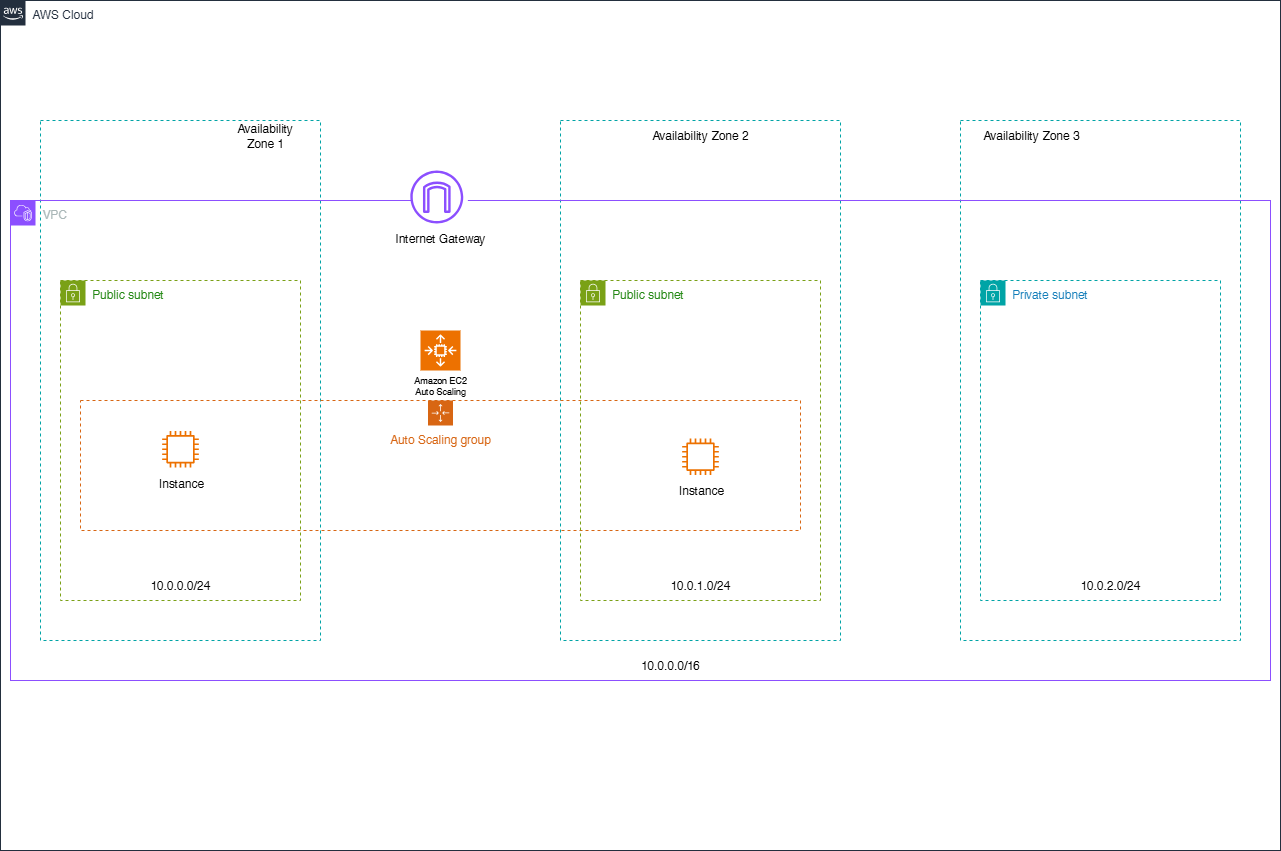

The diagram above was exported from draw.io. Its source (the exported page's mxGraphModel, read from the mxfile embedded in the PNG):
<mxGraphModel dx="1426" dy="743" grid="1" gridSize="10" guides="1" tooltips="1" connect="1" arrows="1" fold="1" page="1" pageScale="1" pageWidth="827" pageHeight="1169" math="0" shadow="0">
  <root>
    <mxCell id="0" />
    <mxCell id="1" parent="0" />
    <mxCell id="OT6eW6qLC5CklDIBFMWK-52" value="" style="group" parent="1" vertex="1" connectable="0">
      <mxGeometry x="640" y="120" width="280" height="520" as="geometry" />
    </mxCell>
    <mxCell id="OT6eW6qLC5CklDIBFMWK-22" value="" style="rounded=0;whiteSpace=wrap;html=1;dashed=1;strokeColor=light-dark(#00a4a6, #131313);align=center;verticalAlign=middle;fontFamily=Helvetica;fontSize=12;fontColor=default;fillColor=none;" parent="OT6eW6qLC5CklDIBFMWK-52" vertex="1">
      <mxGeometry width="280" height="520" as="geometry" />
    </mxCell>
    <mxCell id="OT6eW6qLC5CklDIBFMWK-26" value="Availability Zone 2" style="text;html=1;align=center;verticalAlign=middle;whiteSpace=wrap;rounded=0;" parent="OT6eW6qLC5CklDIBFMWK-52" vertex="1">
      <mxGeometry x="90" width="100" height="30" as="geometry" />
    </mxCell>
    <mxCell id="OT6eW6qLC5CklDIBFMWK-49" value="10.0.1.0/24" style="text;html=1;align=center;verticalAlign=middle;whiteSpace=wrap;rounded=0;" parent="OT6eW6qLC5CklDIBFMWK-52" vertex="1">
      <mxGeometry x="110.00000000000011" y="450" width="60" height="30" as="geometry" />
    </mxCell>
    <mxCell id="OT6eW6qLC5CklDIBFMWK-21" value="" style="rounded=0;whiteSpace=wrap;html=1;fillColor=none;strokeColor=light-dark(#00a4a6, #131313);dashed=1;" parent="1" vertex="1">
      <mxGeometry x="120" y="120" width="280" height="520" as="geometry" />
    </mxCell>
    <mxCell id="OT6eW6qLC5CklDIBFMWK-11" value="" style="rounded=0;whiteSpace=wrap;html=1;fillColor=none;dashed=1;strokeColor=light-dark(#7aa116, #e6e3ef);" parent="1" vertex="1">
      <mxGeometry x="140" y="280" width="240" height="320" as="geometry" />
    </mxCell>
    <mxCell id="OT6eW6qLC5CklDIBFMWK-23" value="" style="rounded=0;whiteSpace=wrap;html=1;dashed=1;strokeColor=light-dark(#00a4a6, #131313);align=center;verticalAlign=middle;fontFamily=Helvetica;fontSize=12;fontColor=default;fillColor=none;" parent="1" vertex="1">
      <mxGeometry x="1040" y="120" width="280" height="520" as="geometry" />
    </mxCell>
    <mxCell id="OT6eW6qLC5CklDIBFMWK-1" value="AWS Cloud" style="points=[[0,0],[0.25,0],[0.5,0],[0.75,0],[1,0],[1,0.25],[1,0.5],[1,0.75],[1,1],[0.75,1],[0.5,1],[0.25,1],[0,1],[0,0.75],[0,0.5],[0,0.25]];outlineConnect=0;gradientColor=none;html=1;whiteSpace=wrap;fontSize=12;fontStyle=0;container=0;pointerEvents=0;collapsible=0;recursiveResize=0;shape=mxgraph.aws4.group;grIcon=mxgraph.aws4.group_aws_cloud_alt;strokeColor=#232F3E;fillColor=none;verticalAlign=top;align=left;spacingLeft=30;fontColor=#232F3E;dashed=0;" parent="1" vertex="1">
      <mxGeometry x="80" width="1280" height="850" as="geometry" />
    </mxCell>
    <mxCell id="OT6eW6qLC5CklDIBFMWK-27" value="Availability Zone 3" style="text;html=1;align=center;verticalAlign=middle;whiteSpace=wrap;rounded=0;" parent="1" vertex="1">
      <mxGeometry x="1061" y="120" width="100" height="30" as="geometry" />
    </mxCell>
    <mxCell id="OT6eW6qLC5CklDIBFMWK-2" value="VPC" style="points=[[0,0],[0.25,0],[0.5,0],[0.75,0],[1,0],[1,0.25],[1,0.5],[1,0.75],[1,1],[0.75,1],[0.5,1],[0.25,1],[0,1],[0,0.75],[0,0.5],[0,0.25]];outlineConnect=0;gradientColor=none;html=1;whiteSpace=wrap;fontSize=12;fontStyle=0;container=0;pointerEvents=0;collapsible=0;recursiveResize=0;shape=mxgraph.aws4.group;grIcon=mxgraph.aws4.group_vpc2;strokeColor=#8C4FFF;fillColor=none;verticalAlign=top;align=left;spacingLeft=30;fontColor=#AAB7B8;dashed=0;" parent="1" vertex="1">
      <mxGeometry x="90" y="200" width="1260" height="480" as="geometry" />
    </mxCell>
    <mxCell id="OT6eW6qLC5CklDIBFMWK-4" value="Private subnet" style="points=[[0,0],[0.25,0],[0.5,0],[0.75,0],[1,0],[1,0.25],[1,0.5],[1,0.75],[1,1],[0.75,1],[0.5,1],[0.25,1],[0,1],[0,0.75],[0,0.5],[0,0.25]];outlineConnect=0;gradientColor=none;html=1;whiteSpace=wrap;fontSize=12;fontStyle=0;container=1;pointerEvents=0;collapsible=0;recursiveResize=0;shape=mxgraph.aws4.group;grIcon=mxgraph.aws4.group_security_group;grStroke=0;strokeColor=#00A4A6;fillColor=none;verticalAlign=top;align=left;spacingLeft=30;fontColor=#147EBA;dashed=0;fillStyle=auto;" parent="1" vertex="1">
      <mxGeometry x="1060" y="280" width="240" height="320" as="geometry" />
    </mxCell>
    <mxCell id="OT6eW6qLC5CklDIBFMWK-50" value="10.0.2.0/24" style="text;html=1;align=center;verticalAlign=middle;whiteSpace=wrap;rounded=0;" parent="OT6eW6qLC5CklDIBFMWK-4" vertex="1">
      <mxGeometry x="100" y="290" width="60" height="30" as="geometry" />
    </mxCell>
    <mxCell id="OT6eW6qLC5CklDIBFMWK-10" value="" style="rounded=0;whiteSpace=wrap;html=1;fillColor=none;dashed=1;strokeColor=light-dark(#00a4a6, #131313);" parent="OT6eW6qLC5CklDIBFMWK-4" vertex="1">
      <mxGeometry width="240" height="320" as="geometry" />
    </mxCell>
    <mxCell id="OT6eW6qLC5CklDIBFMWK-15" value="10.0.0.0/16" style="text;html=1;align=center;verticalAlign=middle;whiteSpace=wrap;rounded=0;" parent="1" vertex="1">
      <mxGeometry x="720" y="650" width="60" height="30" as="geometry" />
    </mxCell>
    <mxCell id="OT6eW6qLC5CklDIBFMWK-48" value="10.0.0.0/24" style="text;html=1;align=center;verticalAlign=middle;whiteSpace=wrap;rounded=0;" parent="1" vertex="1">
      <mxGeometry x="230" y="570" width="60" height="30" as="geometry" />
    </mxCell>
    <mxCell id="OT6eW6qLC5CklDIBFMWK-54" value="" style="group" parent="1" vertex="1" connectable="0">
      <mxGeometry x="470" y="170" width="100" height="82.94" as="geometry" />
    </mxCell>
    <mxCell id="OT6eW6qLC5CklDIBFMWK-20" value="" style="group" parent="OT6eW6qLC5CklDIBFMWK-54" vertex="1" connectable="0">
      <mxGeometry x="19.83651162790693" width="60.32831737346101" height="52.94117647058824" as="geometry" />
    </mxCell>
    <mxCell id="OT6eW6qLC5CklDIBFMWK-14" value="" style="rounded=0;whiteSpace=wrap;html=1;strokeColor=none;" parent="OT6eW6qLC5CklDIBFMWK-20" vertex="1">
      <mxGeometry x="1.6751162790697987" width="55.83720930232558" height="50" as="geometry" />
    </mxCell>
    <mxCell id="OT6eW6qLC5CklDIBFMWK-13" value="" style="sketch=0;outlineConnect=0;fontColor=#232F3E;gradientColor=none;fillColor=#8C4FFF;strokeColor=none;dashed=0;verticalLabelPosition=bottom;verticalAlign=top;align=center;html=1;fontSize=12;fontStyle=0;aspect=fixed;pointerEvents=1;shape=mxgraph.aws4.internet_gateway;fillStyle=auto;" parent="OT6eW6qLC5CklDIBFMWK-20" vertex="1">
      <mxGeometry width="52.94117647058824" height="52.94117647058824" as="geometry" />
    </mxCell>
    <mxCell id="OT6eW6qLC5CklDIBFMWK-24" value="Internet Gateway" style="text;html=1;align=center;verticalAlign=middle;whiteSpace=wrap;rounded=0;" parent="OT6eW6qLC5CklDIBFMWK-54" vertex="1">
      <mxGeometry y="52.94" width="100" height="30" as="geometry" />
    </mxCell>
    <mxCell id="OT6eW6qLC5CklDIBFMWK-58" value="Auto Scaling group" style="points=[[0,0],[0.25,0],[0.5,0],[0.75,0],[1,0],[1,0.25],[1,0.5],[1,0.75],[1,1],[0.75,1],[0.5,1],[0.25,1],[0,1],[0,0.75],[0,0.5],[0,0.25]];outlineConnect=0;gradientColor=none;html=1;whiteSpace=wrap;fontSize=12;fontStyle=0;container=1;pointerEvents=0;collapsible=0;recursiveResize=0;shape=mxgraph.aws4.groupCenter;grIcon=mxgraph.aws4.group_auto_scaling_group;grStroke=1;strokeColor=#D86613;fillColor=none;verticalAlign=top;align=center;fontColor=#D86613;dashed=1;spacingTop=25;" parent="1" vertex="1">
      <mxGeometry x="160" y="400" width="720" height="130" as="geometry" />
    </mxCell>
    <mxCell id="OT6eW6qLC5CklDIBFMWK-25" value="Availability Zone 1" style="text;html=1;align=center;verticalAlign=middle;whiteSpace=wrap;rounded=0;" parent="1" vertex="1">
      <mxGeometry x="315" y="120" width="60" height="30" as="geometry" />
    </mxCell>
    <mxCell id="OT6eW6qLC5CklDIBFMWK-59" value="" style="shape=image;verticalLabelPosition=bottom;labelBackgroundColor=default;verticalAlign=top;aspect=fixed;imageAspect=0;editableCssRules=.*;image=data:image/svg+xml,(base64 omitted: 1252 chars);" parent="1" vertex="1">
      <mxGeometry x="241.25" y="430" width="37.5" height="37.5" as="geometry" />
    </mxCell>
    <mxCell id="OT6eW6qLC5CklDIBFMWK-61" value="Instance" style="text;html=1;align=center;verticalAlign=middle;whiteSpace=wrap;rounded=0;" parent="1" vertex="1">
      <mxGeometry x="242.75" y="467.5" width="36" height="30" as="geometry" />
    </mxCell>
    <mxCell id="OT6eW6qLC5CklDIBFMWK-55" value="" style="sketch=0;points=[[0,0,0],[0.25,0,0],[0.5,0,0],[0.75,0,0],[1,0,0],[0,1,0],[0.25,1,0],[0.5,1,0],[0.75,1,0],[1,1,0],[0,0.25,0],[0,0.5,0],[0,0.75,0],[1,0.25,0],[1,0.5,0],[1,0.75,0]];outlineConnect=0;fontColor=#232F3E;fillColor=#ED7100;strokeColor=#ffffff;dashed=0;verticalLabelPosition=bottom;verticalAlign=top;align=center;html=1;fontSize=12;fontStyle=0;aspect=fixed;shape=mxgraph.aws4.resourceIcon;resIcon=mxgraph.aws4.auto_scaling2;" parent="1" vertex="1">
      <mxGeometry x="500" y="330" width="40" height="40" as="geometry" />
    </mxCell>
    <mxCell id="OT6eW6qLC5CklDIBFMWK-56" value="Amazon EC2&lt;div&gt;Auto Scaling&lt;/div&gt;" style="text;html=1;align=center;verticalAlign=middle;whiteSpace=wrap;rounded=0;fontSize=9;" parent="1" vertex="1">
      <mxGeometry x="465" y="370" width="110" height="30" as="geometry" />
    </mxCell>
    <mxCell id="OT6eW6qLC5CklDIBFMWK-12" value="Public subnet" style="points=[[0,0],[0.25,0],[0.5,0],[0.75,0],[1,0],[1,0.25],[1,0.5],[1,0.75],[1,1],[0.75,1],[0.5,1],[0.25,1],[0,1],[0,0.75],[0,0.5],[0,0.25]];outlineConnect=0;gradientColor=none;html=1;whiteSpace=wrap;fontSize=12;fontStyle=0;container=1;pointerEvents=0;collapsible=0;recursiveResize=0;shape=mxgraph.aws4.group;grIcon=mxgraph.aws4.group_security_group;grStroke=0;strokeColor=#7AA116;fillColor=none;verticalAlign=top;align=left;spacingLeft=30;fontColor=#248814;dashed=0;" parent="1" vertex="1">
      <mxGeometry x="140" y="280" width="240" height="320" as="geometry" />
    </mxCell>
    <mxCell id="HI-HZ8JaPLjypUEWnagh-9" value="Public subnet" style="points=[[0,0],[0.25,0],[0.5,0],[0.75,0],[1,0],[1,0.25],[1,0.5],[1,0.75],[1,1],[0.75,1],[0.5,1],[0.25,1],[0,1],[0,0.75],[0,0.5],[0,0.25]];outlineConnect=0;gradientColor=none;html=1;whiteSpace=wrap;fontSize=12;fontStyle=0;container=1;pointerEvents=0;collapsible=0;recursiveResize=0;shape=mxgraph.aws4.group;grIcon=mxgraph.aws4.group_security_group;grStroke=0;strokeColor=#7AA116;fillColor=none;verticalAlign=top;align=left;spacingLeft=30;fontColor=#248814;dashed=0;" vertex="1" parent="1">
      <mxGeometry x="660" y="280" width="240" height="320" as="geometry" />
    </mxCell>
    <mxCell id="HI-HZ8JaPLjypUEWnagh-12" value="" style="rounded=0;whiteSpace=wrap;html=1;fillColor=none;dashed=1;strokeColor=light-dark(#7aa116, #e6e3ef);" vertex="1" parent="HI-HZ8JaPLjypUEWnagh-9">
      <mxGeometry width="240" height="320" as="geometry" />
    </mxCell>
    <mxCell id="HI-HZ8JaPLjypUEWnagh-3" value="" style="shape=image;verticalLabelPosition=bottom;labelBackgroundColor=default;verticalAlign=top;aspect=fixed;imageAspect=0;editableCssRules=.*;image=data:image/svg+xml,(base64 omitted: 1252 chars);" vertex="1" parent="HI-HZ8JaPLjypUEWnagh-9">
      <mxGeometry x="101.25" y="157.5" width="37.5" height="37.5" as="geometry" />
    </mxCell>
    <mxCell id="HI-HZ8JaPLjypUEWnagh-2" value="Instance" style="text;html=1;align=center;verticalAlign=middle;whiteSpace=wrap;rounded=0;" vertex="1" parent="HI-HZ8JaPLjypUEWnagh-9">
      <mxGeometry x="102.75" y="195" width="36" height="30" as="geometry" />
    </mxCell>
  </root>
</mxGraphModel>